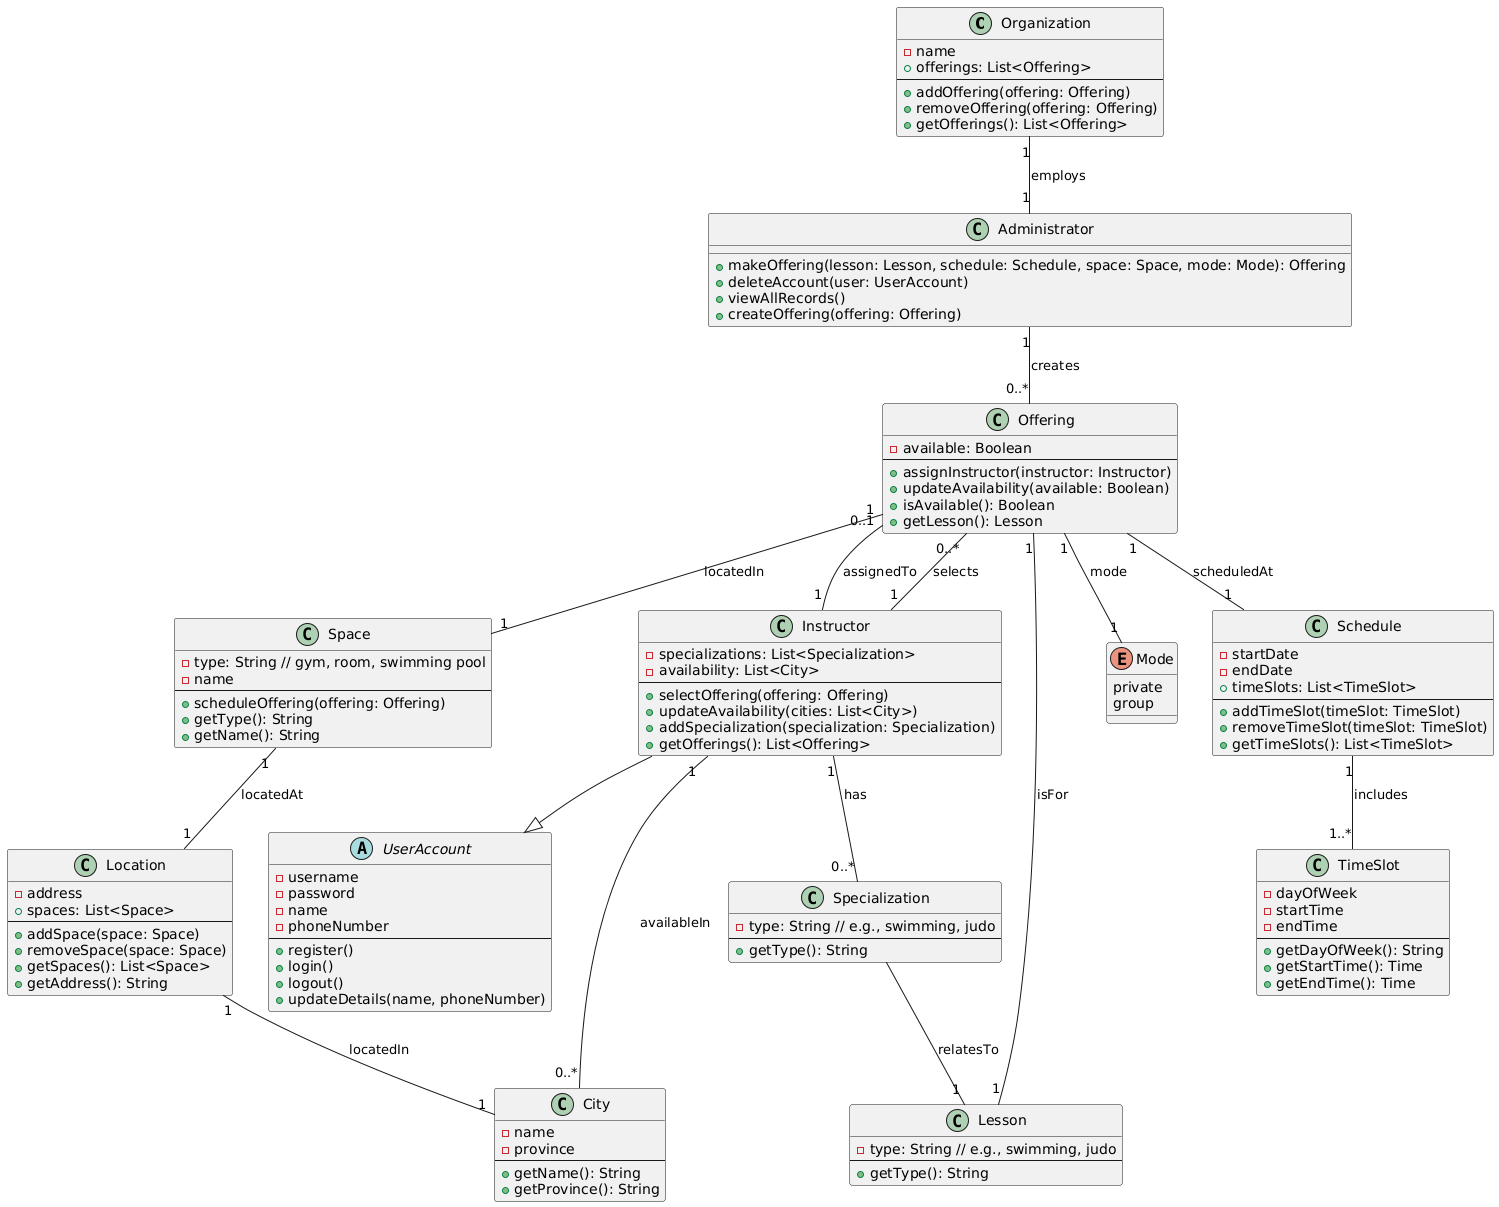

The diagram above was rendered by PlantUML. Its source (embedded in the PNG):
@startuml
' Classes and Methods

class Organization {
    - name
    + offerings: List<Offering>
    --
    + addOffering(offering: Offering)
    + removeOffering(offering: Offering)
    + getOfferings(): List<Offering>
}

class Administrator {
    + makeOffering(lesson: Lesson, schedule: Schedule, space: Space, mode: Mode): Offering
    + deleteAccount(user: UserAccount)
    + viewAllRecords()
    + createOffering(offering: Offering)
}

abstract class UserAccount {
    - username
    - password
    - name
    - phoneNumber
    --
    + register()
    + login()
    + logout()
    + updateDetails(name, phoneNumber)
}

class Instructor {
    - specializations: List<Specialization>
    - availability: List<City>
    --
    + selectOffering(offering: Offering)
    + updateAvailability(cities: List<City>)
    + addSpecialization(specialization: Specialization)
    + getOfferings(): List<Offering>
}

class City {
    - name
    - province
    --
    + getName(): String
    + getProvince(): String
}

class Location {
    - address
    + spaces: List<Space>
    --
    + addSpace(space: Space)
    + removeSpace(space: Space)
    + getSpaces(): List<Space>
    + getAddress(): String
}

class Space {
    - type: String // gym, room, swimming pool
    - name
    --
    + scheduleOffering(offering: Offering)
    + getType(): String
    + getName(): String
}

class Lesson {
    - type: String // e.g., swimming, judo
    --
    + getType(): String
}

class Specialization {
    - type: String // e.g., swimming, judo
    --
    + getType(): String
}

class Offering {
    - available: Boolean
    --
    + assignInstructor(instructor: Instructor)
    + updateAvailability(available: Boolean)
    + isAvailable(): Boolean
    + getLesson(): Lesson
}

enum Mode {
    private
    group
}

class Schedule {
    - startDate
    - endDate
    + timeSlots: List<TimeSlot>
    --
    + addTimeSlot(timeSlot: TimeSlot)
    + removeTimeSlot(timeSlot: TimeSlot)
    + getTimeSlots(): List<TimeSlot>
}

class TimeSlot {
    - dayOfWeek
    - startTime
    - endTime
    --
    + getDayOfWeek(): String
    + getStartTime(): Time
    + getEndTime(): Time
}

' Relationships

Organization "1" -- "1" Administrator : employs
Administrator "1" -- "0..*" Offering : creates
Instructor --|> UserAccount
Instructor "1" -- "0..*" Specialization : has
Instructor "1" -- "0..*" City : availableIn
Instructor "1" -- "0..*" Offering : selects
Location "1" -- "1" City : locatedIn
Space "1" -- "1" Location : locatedAt
Specialization -- "1" Lesson : relatesTo
Offering "1" -- "1" Lesson : isFor
Offering "1" -- "1" Mode : mode
Offering "1" -- "1" Schedule : scheduledAt
Offering "1" -- "1" Space : locatedIn
Offering "0..1" -- "1" Instructor : assignedTo
Schedule "1" -- "1..*" TimeSlot : includes
@enduml